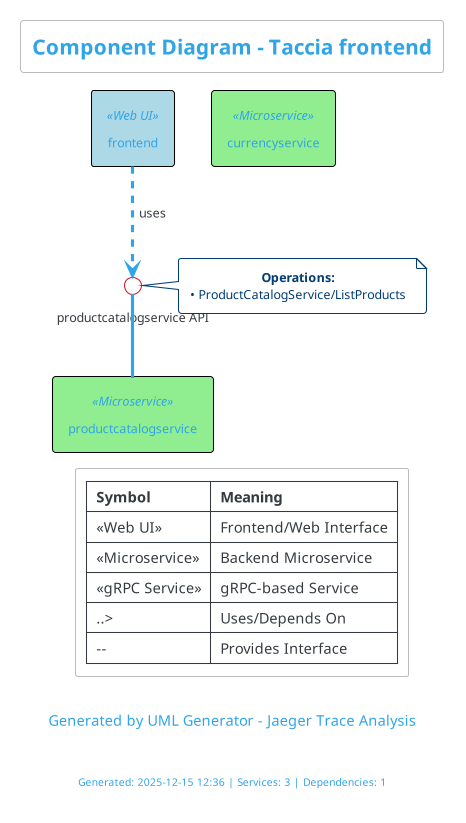

The diagram above was rendered by PlantUML. Its source (embedded in the PNG):
@startuml
!theme cerulean-outline

skinparam componentStyle rectangle
skinparam shadowing false
skinparam roundcorner 5
skinparam defaultTextAlignment center

skinparam component {
  BackgroundColor<<Web UI>> LightBlue
  BackgroundColor<<Microservice>> LightGreen
  BackgroundColor<<gRPC Service>> PaleGreen
  BackgroundColor<<Database>> LightYellow
  BackgroundColor<<Cache>> Wheat
  BorderColor Black
  FontSize 12
}

title Component Diagram - Taccia frontend

caption Generated by UML Generator - Jaeger Trace Analysis

' Service Components
component "currencyservice" <<Microservice>>
component "productcatalogservice" <<Microservice>>
component "frontend" <<Web UI>>

' Service interfaces and dependencies
interface "productcatalogservice API" as I0
"frontend" ..> I0 : uses
I0 -- "productcatalogservice"
note right of I0
  **Operations:**
  • ProductCatalogService/ListProducts
end note

legend right
  |= Symbol |= Meaning |
  | <<Web UI>> | Frontend/Web Interface |
  | <<Microservice>> | Backend Microservice |
  | <<gRPC Service>> | gRPC-based Service |
  | ..> | Uses/Depends On |
  | -- | Provides Interface |
endlegend

footer
Generated: 2025-12-15 12:36 | Services: 3 | Dependencies: 1
endfooter

@enduml